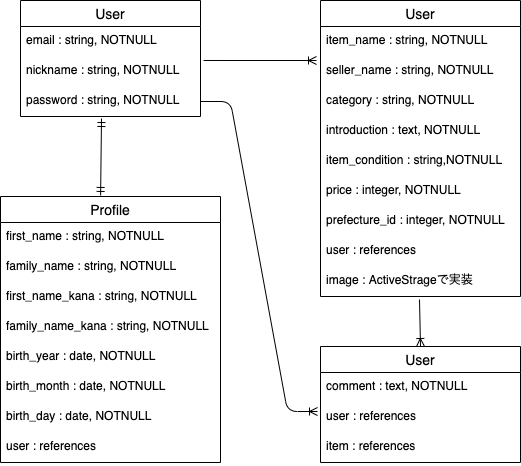

The diagram above was exported from draw.io. Its source (the exported page's mxGraphModel, read from the mxfile embedded in the PNG):
<mxGraphModel dx="239" dy="680" grid="1" gridSize="10" guides="1" tooltips="1" connect="1" arrows="1" fold="1" page="1" pageScale="1" pageWidth="827" pageHeight="1169" math="0" shadow="0">
  <root>
    <mxCell id="0" />
    <mxCell id="1" parent="0" />
    <mxCell id="2" value="User" style="swimlane;fontStyle=0;childLayout=stackLayout;horizontal=1;startSize=26;horizontalStack=0;resizeParent=1;resizeParentMax=0;resizeLast=0;collapsible=1;marginBottom=0;align=center;fontSize=14;" vertex="1" parent="1">
      <mxGeometry x="40" y="40" width="180" height="116" as="geometry" />
    </mxCell>
    <mxCell id="3" value="email : string, NOTNULL" style="text;strokeColor=none;fillColor=none;spacingLeft=4;spacingRight=4;overflow=hidden;rotatable=0;points=[[0,0.5],[1,0.5]];portConstraint=eastwest;fontSize=12;" vertex="1" parent="2">
      <mxGeometry y="26" width="180" height="30" as="geometry" />
    </mxCell>
    <mxCell id="4" value="nickname : string, NOTNULL" style="text;strokeColor=none;fillColor=none;spacingLeft=4;spacingRight=4;overflow=hidden;rotatable=0;points=[[0,0.5],[1,0.5]];portConstraint=eastwest;fontSize=12;" vertex="1" parent="2">
      <mxGeometry y="56" width="180" height="30" as="geometry" />
    </mxCell>
    <mxCell id="5" value="password : string, NOTNULL" style="text;strokeColor=none;fillColor=none;spacingLeft=4;spacingRight=4;overflow=hidden;rotatable=0;points=[[0,0.5],[1,0.5]];portConstraint=eastwest;fontSize=12;" vertex="1" parent="2">
      <mxGeometry y="86" width="180" height="30" as="geometry" />
    </mxCell>
    <mxCell id="7" value="Profile" style="swimlane;fontStyle=0;childLayout=stackLayout;horizontal=1;startSize=26;horizontalStack=0;resizeParent=1;resizeParentMax=0;resizeLast=0;collapsible=1;marginBottom=0;align=center;fontSize=14;" vertex="1" parent="1">
      <mxGeometry x="20" y="236" width="220" height="266" as="geometry" />
    </mxCell>
    <mxCell id="8" value="first_name : string, NOTNULL" style="text;strokeColor=none;fillColor=none;spacingLeft=4;spacingRight=4;overflow=hidden;rotatable=0;points=[[0,0.5],[1,0.5]];portConstraint=eastwest;fontSize=12;" vertex="1" parent="7">
      <mxGeometry y="26" width="220" height="30" as="geometry" />
    </mxCell>
    <mxCell id="9" value="family_name : string, NOTNULL" style="text;strokeColor=none;fillColor=none;spacingLeft=4;spacingRight=4;overflow=hidden;rotatable=0;points=[[0,0.5],[1,0.5]];portConstraint=eastwest;fontSize=12;" vertex="1" parent="7">
      <mxGeometry y="56" width="220" height="30" as="geometry" />
    </mxCell>
    <mxCell id="10" value="first_name_kana : string, NOTNULL" style="text;strokeColor=none;fillColor=none;spacingLeft=4;spacingRight=4;overflow=hidden;rotatable=0;points=[[0,0.5],[1,0.5]];portConstraint=eastwest;fontSize=12;" vertex="1" parent="7">
      <mxGeometry y="86" width="220" height="30" as="geometry" />
    </mxCell>
    <mxCell id="12" value="family_name_kana : string, NOTNULL" style="text;strokeColor=none;fillColor=none;spacingLeft=4;spacingRight=4;overflow=hidden;rotatable=0;points=[[0,0.5],[1,0.5]];portConstraint=eastwest;fontSize=12;" vertex="1" parent="7">
      <mxGeometry y="116" width="220" height="30" as="geometry" />
    </mxCell>
    <mxCell id="13" value="birth_year : date, NOTNULL" style="text;strokeColor=none;fillColor=none;spacingLeft=4;spacingRight=4;overflow=hidden;rotatable=0;points=[[0,0.5],[1,0.5]];portConstraint=eastwest;fontSize=12;" vertex="1" parent="7">
      <mxGeometry y="146" width="220" height="30" as="geometry" />
    </mxCell>
    <mxCell id="15" value="birth_month : date, NOTNULL" style="text;strokeColor=none;fillColor=none;spacingLeft=4;spacingRight=4;overflow=hidden;rotatable=0;points=[[0,0.5],[1,0.5]];portConstraint=eastwest;fontSize=12;" vertex="1" parent="7">
      <mxGeometry y="176" width="220" height="30" as="geometry" />
    </mxCell>
    <mxCell id="16" value="birth_day : date, NOTNULL" style="text;strokeColor=none;fillColor=none;spacingLeft=4;spacingRight=4;overflow=hidden;rotatable=0;points=[[0,0.5],[1,0.5]];portConstraint=eastwest;fontSize=12;" vertex="1" parent="7">
      <mxGeometry y="206" width="220" height="30" as="geometry" />
    </mxCell>
    <mxCell id="14" value="user : references" style="text;strokeColor=none;fillColor=none;spacingLeft=4;spacingRight=4;overflow=hidden;rotatable=0;points=[[0,0.5],[1,0.5]];portConstraint=eastwest;fontSize=12;" vertex="1" parent="7">
      <mxGeometry y="236" width="220" height="30" as="geometry" />
    </mxCell>
    <mxCell id="18" value="User" style="swimlane;fontStyle=0;childLayout=stackLayout;horizontal=1;startSize=26;horizontalStack=0;resizeParent=1;resizeParentMax=0;resizeLast=0;collapsible=1;marginBottom=0;align=center;fontSize=14;" vertex="1" parent="1">
      <mxGeometry x="340" y="40" width="200" height="296" as="geometry" />
    </mxCell>
    <mxCell id="19" value="item_name : string, NOTNULL" style="text;strokeColor=none;fillColor=none;spacingLeft=4;spacingRight=4;overflow=hidden;rotatable=0;points=[[0,0.5],[1,0.5]];portConstraint=eastwest;fontSize=12;" vertex="1" parent="18">
      <mxGeometry y="26" width="200" height="30" as="geometry" />
    </mxCell>
    <mxCell id="23" value="seller_name : string, NOTNULL" style="text;strokeColor=none;fillColor=none;spacingLeft=4;spacingRight=4;overflow=hidden;rotatable=0;points=[[0,0.5],[1,0.5]];portConstraint=eastwest;fontSize=12;" vertex="1" parent="18">
      <mxGeometry y="56" width="200" height="30" as="geometry" />
    </mxCell>
    <mxCell id="20" value="category : string, NOTNULL" style="text;strokeColor=none;fillColor=none;spacingLeft=4;spacingRight=4;overflow=hidden;rotatable=0;points=[[0,0.5],[1,0.5]];portConstraint=eastwest;fontSize=12;" vertex="1" parent="18">
      <mxGeometry y="86" width="200" height="30" as="geometry" />
    </mxCell>
    <mxCell id="21" value="introduction : text, NOTNULL" style="text;strokeColor=none;fillColor=none;spacingLeft=4;spacingRight=4;overflow=hidden;rotatable=0;points=[[0,0.5],[1,0.5]];portConstraint=eastwest;fontSize=12;" vertex="1" parent="18">
      <mxGeometry y="116" width="200" height="30" as="geometry" />
    </mxCell>
    <mxCell id="24" value="item_condition : string,NOTNULL" style="text;strokeColor=none;fillColor=none;spacingLeft=4;spacingRight=4;overflow=hidden;rotatable=0;points=[[0,0.5],[1,0.5]];portConstraint=eastwest;fontSize=12;" vertex="1" parent="18">
      <mxGeometry y="146" width="200" height="30" as="geometry" />
    </mxCell>
    <mxCell id="25" value="price : integer, NOTNULL" style="text;strokeColor=none;fillColor=none;spacingLeft=4;spacingRight=4;overflow=hidden;rotatable=0;points=[[0,0.5],[1,0.5]];portConstraint=eastwest;fontSize=12;" vertex="1" parent="18">
      <mxGeometry y="176" width="200" height="30" as="geometry" />
    </mxCell>
    <mxCell id="26" value="prefecture_id : integer, NOTNULL" style="text;strokeColor=none;fillColor=none;spacingLeft=4;spacingRight=4;overflow=hidden;rotatable=0;points=[[0,0.5],[1,0.5]];portConstraint=eastwest;fontSize=12;" vertex="1" parent="18">
      <mxGeometry y="206" width="200" height="30" as="geometry" />
    </mxCell>
    <mxCell id="27" value="user : references" style="text;strokeColor=none;fillColor=none;spacingLeft=4;spacingRight=4;overflow=hidden;rotatable=0;points=[[0,0.5],[1,0.5]];portConstraint=eastwest;fontSize=12;" vertex="1" parent="18">
      <mxGeometry y="236" width="200" height="30" as="geometry" />
    </mxCell>
    <mxCell id="28" value="image : ActiveStrageで実装" style="text;strokeColor=none;fillColor=none;spacingLeft=4;spacingRight=4;overflow=hidden;rotatable=0;points=[[0,0.5],[1,0.5]];portConstraint=eastwest;fontSize=12;" vertex="1" parent="18">
      <mxGeometry y="266" width="200" height="30" as="geometry" />
    </mxCell>
    <mxCell id="29" value="User" style="swimlane;fontStyle=0;childLayout=stackLayout;horizontal=1;startSize=26;horizontalStack=0;resizeParent=1;resizeParentMax=0;resizeLast=0;collapsible=1;marginBottom=0;align=center;fontSize=14;" vertex="1" parent="1">
      <mxGeometry x="340" y="386" width="200" height="116" as="geometry" />
    </mxCell>
    <mxCell id="30" value="comment : text, NOTNULL" style="text;strokeColor=none;fillColor=none;spacingLeft=4;spacingRight=4;overflow=hidden;rotatable=0;points=[[0,0.5],[1,0.5]];portConstraint=eastwest;fontSize=12;" vertex="1" parent="29">
      <mxGeometry y="26" width="200" height="30" as="geometry" />
    </mxCell>
    <mxCell id="31" value="user : references" style="text;strokeColor=none;fillColor=none;spacingLeft=4;spacingRight=4;overflow=hidden;rotatable=0;points=[[0,0.5],[1,0.5]];portConstraint=eastwest;fontSize=12;" vertex="1" parent="29">
      <mxGeometry y="56" width="200" height="30" as="geometry" />
    </mxCell>
    <mxCell id="32" value="item : references" style="text;strokeColor=none;fillColor=none;spacingLeft=4;spacingRight=4;overflow=hidden;rotatable=0;points=[[0,0.5],[1,0.5]];portConstraint=eastwest;fontSize=12;" vertex="1" parent="29">
      <mxGeometry y="86" width="200" height="30" as="geometry" />
    </mxCell>
    <mxCell id="40" value="" style="fontSize=12;html=1;endArrow=ERoneToMany;exitX=1.017;exitY=0.133;exitDx=0;exitDy=0;exitPerimeter=0;" edge="1" parent="1" source="4">
      <mxGeometry width="100" height="100" relative="1" as="geometry">
        <mxPoint x="80" y="380" as="sourcePoint" />
        <mxPoint x="336" y="100" as="targetPoint" />
      </mxGeometry>
    </mxCell>
    <mxCell id="41" value="" style="fontSize=12;html=1;endArrow=ERmandOne;startArrow=ERmandOne;entryX=0.45;entryY=1.067;entryDx=0;entryDy=0;entryPerimeter=0;exitX=0.455;exitY=-0.004;exitDx=0;exitDy=0;exitPerimeter=0;" edge="1" parent="1" source="7" target="5">
      <mxGeometry width="100" height="100" relative="1" as="geometry">
        <mxPoint x="146" y="230" as="sourcePoint" />
        <mxPoint x="150" y="180" as="targetPoint" />
        <Array as="points" />
      </mxGeometry>
    </mxCell>
    <mxCell id="42" value="" style="edgeStyle=entityRelationEdgeStyle;fontSize=12;html=1;endArrow=ERoneToMany;entryX=-0.015;entryY=0.3;entryDx=0;entryDy=0;entryPerimeter=0;exitX=1;exitY=0.5;exitDx=0;exitDy=0;" edge="1" parent="1" source="5" target="31">
      <mxGeometry width="100" height="100" relative="1" as="geometry">
        <mxPoint x="170" y="380" as="sourcePoint" />
        <mxPoint x="270" y="280" as="targetPoint" />
      </mxGeometry>
    </mxCell>
    <mxCell id="43" value="" style="fontSize=12;html=1;endArrow=ERoneToMany;entryX=0.5;entryY=0;entryDx=0;entryDy=0;exitX=0.495;exitY=1.1;exitDx=0;exitDy=0;exitPerimeter=0;" edge="1" parent="1" source="28" target="29">
      <mxGeometry width="100" height="100" relative="1" as="geometry">
        <mxPoint x="320" y="380" as="sourcePoint" />
        <mxPoint x="420" y="280" as="targetPoint" />
      </mxGeometry>
    </mxCell>
  </root>
</mxGraphModel>